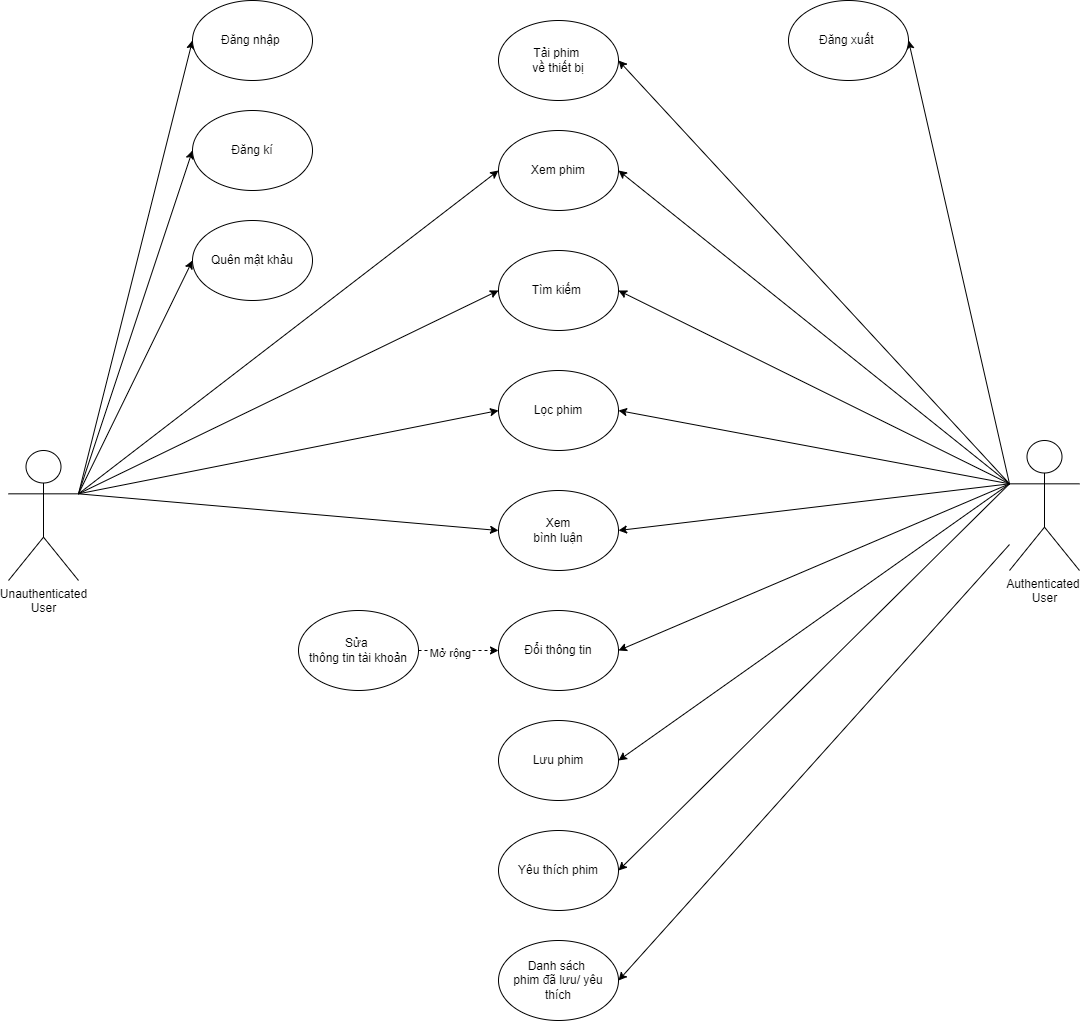

The diagram above was exported from draw.io. Its source (the exported page's mxGraphModel, read from the mxfile embedded in the PNG):
<mxGraphModel dx="1588" dy="918" grid="1" gridSize="10" guides="1" tooltips="1" connect="1" arrows="1" fold="1" page="1" pageScale="1" pageWidth="827" pageHeight="1169" math="0" shadow="0">
  <root>
    <mxCell id="0" />
    <mxCell id="1" parent="0" />
    <mxCell id="aaqP32Mb8IYrBCt0WMMn-32" style="rounded=0;orthogonalLoop=1;jettySize=auto;html=1;exitX=1;exitY=0.3333333333333333;exitDx=0;exitDy=0;entryX=0;entryY=0.5;entryDx=0;entryDy=0;exitPerimeter=0;" edge="1" parent="1" source="aaqP32Mb8IYrBCt0WMMn-43" target="aaqP32Mb8IYrBCt0WMMn-8">
      <mxGeometry relative="1" as="geometry">
        <mxPoint x="231.99999999999955" y="585" as="sourcePoint" />
      </mxGeometry>
    </mxCell>
    <mxCell id="aaqP32Mb8IYrBCt0WMMn-33" style="rounded=0;orthogonalLoop=1;jettySize=auto;html=1;entryX=0;entryY=0.5;entryDx=0;entryDy=0;exitX=1;exitY=0.3333333333333333;exitDx=0;exitDy=0;exitPerimeter=0;" edge="1" parent="1" source="aaqP32Mb8IYrBCt0WMMn-43" target="aaqP32Mb8IYrBCt0WMMn-7">
      <mxGeometry relative="1" as="geometry">
        <mxPoint x="231.99999999999955" y="585" as="sourcePoint" />
      </mxGeometry>
    </mxCell>
    <mxCell id="aaqP32Mb8IYrBCt0WMMn-34" style="rounded=0;orthogonalLoop=1;jettySize=auto;html=1;entryX=0;entryY=0.5;entryDx=0;entryDy=0;exitX=1;exitY=0.3333333333333333;exitDx=0;exitDy=0;exitPerimeter=0;" edge="1" parent="1" source="aaqP32Mb8IYrBCt0WMMn-43" target="aaqP32Mb8IYrBCt0WMMn-4">
      <mxGeometry relative="1" as="geometry">
        <mxPoint x="231.99999999999955" y="585" as="sourcePoint" />
      </mxGeometry>
    </mxCell>
    <mxCell id="aaqP32Mb8IYrBCt0WMMn-38" style="rounded=0;orthogonalLoop=1;jettySize=auto;html=1;entryX=0;entryY=0.5;entryDx=0;entryDy=0;exitX=1;exitY=0.3333333333333333;exitDx=0;exitDy=0;exitPerimeter=0;" edge="1" parent="1" source="aaqP32Mb8IYrBCt0WMMn-43" target="aaqP32Mb8IYrBCt0WMMn-13">
      <mxGeometry relative="1" as="geometry">
        <mxPoint x="231.99999999999955" y="585" as="sourcePoint" />
      </mxGeometry>
    </mxCell>
    <mxCell id="aaqP32Mb8IYrBCt0WMMn-39" style="rounded=0;orthogonalLoop=1;jettySize=auto;html=1;entryX=0;entryY=0.5;entryDx=0;entryDy=0;exitX=1;exitY=0.3333333333333333;exitDx=0;exitDy=0;exitPerimeter=0;" edge="1" parent="1" source="aaqP32Mb8IYrBCt0WMMn-43" target="aaqP32Mb8IYrBCt0WMMn-14">
      <mxGeometry relative="1" as="geometry">
        <mxPoint x="231.99230419883588" y="584.419768868406" as="sourcePoint" />
      </mxGeometry>
    </mxCell>
    <mxCell id="aaqP32Mb8IYrBCt0WMMn-40" style="rounded=0;orthogonalLoop=1;jettySize=auto;html=1;entryX=0;entryY=0.5;entryDx=0;entryDy=0;exitX=1;exitY=0.3333333333333333;exitDx=0;exitDy=0;exitPerimeter=0;" edge="1" parent="1" source="aaqP32Mb8IYrBCt0WMMn-43" target="aaqP32Mb8IYrBCt0WMMn-12">
      <mxGeometry relative="1" as="geometry">
        <mxPoint x="231.99999999999955" y="585" as="sourcePoint" />
      </mxGeometry>
    </mxCell>
    <mxCell id="aaqP32Mb8IYrBCt0WMMn-41" style="rounded=0;orthogonalLoop=1;jettySize=auto;html=1;entryX=0;entryY=0.5;entryDx=0;entryDy=0;exitX=1;exitY=0.3333333333333333;exitDx=0;exitDy=0;exitPerimeter=0;" edge="1" parent="1" source="aaqP32Mb8IYrBCt0WMMn-43" target="aaqP32Mb8IYrBCt0WMMn-11">
      <mxGeometry relative="1" as="geometry">
        <mxPoint x="230" y="585" as="sourcePoint" />
      </mxGeometry>
    </mxCell>
    <mxCell id="aaqP32Mb8IYrBCt0WMMn-18" style="rounded=0;orthogonalLoop=1;jettySize=auto;html=1;exitX=0;exitY=0.3333333333333333;exitDx=0;exitDy=0;entryX=1;entryY=0.5;entryDx=0;entryDy=0;exitPerimeter=0;" edge="1" parent="1" source="aaqP32Mb8IYrBCt0WMMn-47" target="aaqP32Mb8IYrBCt0WMMn-15">
      <mxGeometry relative="1" as="geometry">
        <mxPoint x="1188" y="585" as="sourcePoint" />
      </mxGeometry>
    </mxCell>
    <mxCell id="aaqP32Mb8IYrBCt0WMMn-24" style="rounded=0;orthogonalLoop=1;jettySize=auto;html=1;exitX=0;exitY=0.3333333333333333;exitDx=0;exitDy=0;entryX=1;entryY=0.5;entryDx=0;entryDy=0;exitPerimeter=0;" edge="1" parent="1" source="aaqP32Mb8IYrBCt0WMMn-47" target="aaqP32Mb8IYrBCt0WMMn-9">
      <mxGeometry relative="1" as="geometry">
        <mxPoint x="1188" y="585" as="sourcePoint" />
      </mxGeometry>
    </mxCell>
    <mxCell id="aaqP32Mb8IYrBCt0WMMn-26" style="rounded=0;orthogonalLoop=1;jettySize=auto;html=1;exitX=0;exitY=0.3333333333333333;exitDx=0;exitDy=0;entryX=1;entryY=0.5;entryDx=0;entryDy=0;exitPerimeter=0;" edge="1" parent="1" source="aaqP32Mb8IYrBCt0WMMn-47" target="aaqP32Mb8IYrBCt0WMMn-27">
      <mxGeometry relative="1" as="geometry">
        <mxPoint x="940" y="1070" as="targetPoint" />
        <mxPoint x="1188" y="585" as="sourcePoint" />
      </mxGeometry>
    </mxCell>
    <mxCell id="aaqP32Mb8IYrBCt0WMMn-29" style="rounded=0;orthogonalLoop=1;jettySize=auto;html=1;exitX=0;exitY=0.3333333333333333;exitDx=0;exitDy=0;entryX=1;entryY=0.5;entryDx=0;entryDy=0;exitPerimeter=0;" edge="1" parent="1" source="aaqP32Mb8IYrBCt0WMMn-47" target="aaqP32Mb8IYrBCt0WMMn-12">
      <mxGeometry relative="1" as="geometry">
        <mxPoint x="1188" y="585" as="sourcePoint" />
      </mxGeometry>
    </mxCell>
    <mxCell id="aaqP32Mb8IYrBCt0WMMn-30" style="rounded=0;orthogonalLoop=1;jettySize=auto;html=1;entryX=1;entryY=0.5;entryDx=0;entryDy=0;exitX=0;exitY=0.3333333333333333;exitDx=0;exitDy=0;exitPerimeter=0;" edge="1" parent="1" source="aaqP32Mb8IYrBCt0WMMn-47" target="aaqP32Mb8IYrBCt0WMMn-11">
      <mxGeometry relative="1" as="geometry">
        <mxPoint x="1210" y="580" as="sourcePoint" />
      </mxGeometry>
    </mxCell>
    <mxCell id="aaqP32Mb8IYrBCt0WMMn-35" style="rounded=0;orthogonalLoop=1;jettySize=auto;html=1;exitX=0;exitY=0.3333333333333333;exitDx=0;exitDy=0;entryX=1;entryY=0.5;entryDx=0;entryDy=0;exitPerimeter=0;" edge="1" parent="1" source="aaqP32Mb8IYrBCt0WMMn-47" target="aaqP32Mb8IYrBCt0WMMn-5">
      <mxGeometry relative="1" as="geometry">
        <mxPoint x="1188" y="585" as="sourcePoint" />
      </mxGeometry>
    </mxCell>
    <mxCell id="aaqP32Mb8IYrBCt0WMMn-36" style="rounded=0;orthogonalLoop=1;jettySize=auto;html=1;exitX=0;exitY=0.3333333333333333;exitDx=0;exitDy=0;entryX=1;entryY=0.5;entryDx=0;entryDy=0;exitPerimeter=0;" edge="1" parent="1" source="aaqP32Mb8IYrBCt0WMMn-47" target="aaqP32Mb8IYrBCt0WMMn-16">
      <mxGeometry relative="1" as="geometry">
        <mxPoint x="1188" y="585" as="sourcePoint" />
      </mxGeometry>
    </mxCell>
    <mxCell id="aaqP32Mb8IYrBCt0WMMn-37" style="rounded=0;orthogonalLoop=1;jettySize=auto;html=1;exitX=0;exitY=0.3333333333333333;exitDx=0;exitDy=0;entryX=1;entryY=0.5;entryDx=0;entryDy=0;exitPerimeter=0;" edge="1" parent="1" source="aaqP32Mb8IYrBCt0WMMn-47" target="aaqP32Mb8IYrBCt0WMMn-13">
      <mxGeometry relative="1" as="geometry">
        <mxPoint x="1188" y="585" as="sourcePoint" />
      </mxGeometry>
    </mxCell>
    <mxCell id="aaqP32Mb8IYrBCt0WMMn-42" style="rounded=0;orthogonalLoop=1;jettySize=auto;html=1;entryX=1;entryY=0.5;entryDx=0;entryDy=0;exitX=0;exitY=0.3333333333333333;exitDx=0;exitDy=0;exitPerimeter=0;" edge="1" parent="1" source="aaqP32Mb8IYrBCt0WMMn-47" target="aaqP32Mb8IYrBCt0WMMn-14">
      <mxGeometry relative="1" as="geometry">
        <mxPoint x="1188.0069766927058" y="584.4294236597034" as="sourcePoint" />
      </mxGeometry>
    </mxCell>
    <mxCell id="aaqP32Mb8IYrBCt0WMMn-4" value="Đăng nhập&amp;nbsp;" style="ellipse;whiteSpace=wrap;html=1;" vertex="1" parent="1">
      <mxGeometry x="354" y="90" width="120" height="80" as="geometry" />
    </mxCell>
    <mxCell id="aaqP32Mb8IYrBCt0WMMn-5" value="Đăng xuất&amp;nbsp;" style="ellipse;whiteSpace=wrap;html=1;" vertex="1" parent="1">
      <mxGeometry x="950" y="90" width="120" height="80" as="geometry" />
    </mxCell>
    <mxCell id="aaqP32Mb8IYrBCt0WMMn-7" value="Đăng kí" style="ellipse;whiteSpace=wrap;html=1;" vertex="1" parent="1">
      <mxGeometry x="354" y="200" width="120" height="80" as="geometry" />
    </mxCell>
    <mxCell id="aaqP32Mb8IYrBCt0WMMn-8" value="Quên mật khảu" style="ellipse;whiteSpace=wrap;html=1;" vertex="1" parent="1">
      <mxGeometry x="354" y="310" width="120" height="80" as="geometry" />
    </mxCell>
    <mxCell id="aaqP32Mb8IYrBCt0WMMn-9" value="Đổi thông tin" style="ellipse;whiteSpace=wrap;html=1;" vertex="1" parent="1">
      <mxGeometry x="660" y="700" width="120" height="80" as="geometry" />
    </mxCell>
    <mxCell id="aaqP32Mb8IYrBCt0WMMn-25" style="edgeStyle=orthogonalEdgeStyle;rounded=0;orthogonalLoop=1;jettySize=auto;html=1;exitX=1;exitY=0.5;exitDx=0;exitDy=0;entryX=0;entryY=0.5;entryDx=0;entryDy=0;dashed=1;" edge="1" parent="1" source="aaqP32Mb8IYrBCt0WMMn-10" target="aaqP32Mb8IYrBCt0WMMn-9">
      <mxGeometry relative="1" as="geometry">
        <mxPoint x="580" y="740" as="sourcePoint" />
      </mxGeometry>
    </mxCell>
    <mxCell id="mlbreDl1gjVXAeuROI2U-1" value="Mở rộng" style="edgeLabel;html=1;align=center;verticalAlign=middle;resizable=0;points=[];" vertex="1" connectable="0" parent="aaqP32Mb8IYrBCt0WMMn-25">
      <mxGeometry x="-0.1861" y="-2" relative="1" as="geometry">
        <mxPoint x="-1" as="offset" />
      </mxGeometry>
    </mxCell>
    <mxCell id="aaqP32Mb8IYrBCt0WMMn-10" value="&lt;div&gt;Sửa&amp;nbsp;&lt;/div&gt;&lt;div&gt;thông tin tài khoản&lt;/div&gt;" style="ellipse;whiteSpace=wrap;html=1;" vertex="1" parent="1">
      <mxGeometry x="460" y="700" width="120" height="80" as="geometry" />
    </mxCell>
    <mxCell id="aaqP32Mb8IYrBCt0WMMn-11" value="Xem phim" style="ellipse;whiteSpace=wrap;html=1;" vertex="1" parent="1">
      <mxGeometry x="660" y="220" width="120" height="80" as="geometry" />
    </mxCell>
    <mxCell id="aaqP32Mb8IYrBCt0WMMn-12" value="Tìm kiếm&amp;nbsp;" style="ellipse;whiteSpace=wrap;html=1;" vertex="1" parent="1">
      <mxGeometry x="660" y="340" width="120" height="80" as="geometry" />
    </mxCell>
    <mxCell id="aaqP32Mb8IYrBCt0WMMn-13" value="Xem&lt;div&gt;bình luận&lt;/div&gt;" style="ellipse;whiteSpace=wrap;html=1;" vertex="1" parent="1">
      <mxGeometry x="660" y="580" width="120" height="80" as="geometry" />
    </mxCell>
    <mxCell id="aaqP32Mb8IYrBCt0WMMn-14" value="Lọc phim" style="ellipse;whiteSpace=wrap;html=1;" vertex="1" parent="1">
      <mxGeometry x="660" y="460" width="120" height="80" as="geometry" />
    </mxCell>
    <mxCell id="aaqP32Mb8IYrBCt0WMMn-15" value="Lưu phim" style="ellipse;whiteSpace=wrap;html=1;" vertex="1" parent="1">
      <mxGeometry x="660" y="810" width="120" height="80" as="geometry" />
    </mxCell>
    <mxCell id="aaqP32Mb8IYrBCt0WMMn-16" value="Tải phim&amp;nbsp;&lt;div&gt;về thiết bị&lt;/div&gt;" style="ellipse;whiteSpace=wrap;html=1;" vertex="1" parent="1">
      <mxGeometry x="660" y="110" width="120" height="80" as="geometry" />
    </mxCell>
    <mxCell id="aaqP32Mb8IYrBCt0WMMn-20" value="Danh sách&amp;nbsp;&lt;div&gt;phim đã lưu/ yêu thích&lt;/div&gt;" style="ellipse;whiteSpace=wrap;html=1;" vertex="1" parent="1">
      <mxGeometry x="660" y="1030" width="120" height="80" as="geometry" />
    </mxCell>
    <mxCell id="aaqP32Mb8IYrBCt0WMMn-27" value="Yêu thích phim" style="ellipse;whiteSpace=wrap;html=1;" vertex="1" parent="1">
      <mxGeometry x="660" y="920" width="120" height="80" as="geometry" />
    </mxCell>
    <mxCell id="aaqP32Mb8IYrBCt0WMMn-43" value="Unauthenticated&lt;div&gt;User&lt;/div&gt;" style="shape=umlActor;verticalLabelPosition=bottom;verticalAlign=top;html=1;outlineConnect=0;" vertex="1" parent="1">
      <mxGeometry x="170" y="540" width="70" height="130" as="geometry" />
    </mxCell>
    <mxCell id="mlbreDl1gjVXAeuROI2U-2" style="rounded=0;orthogonalLoop=1;jettySize=auto;html=1;entryX=1;entryY=0.5;entryDx=0;entryDy=0;" edge="1" parent="1" source="aaqP32Mb8IYrBCt0WMMn-47" target="aaqP32Mb8IYrBCt0WMMn-20">
      <mxGeometry relative="1" as="geometry" />
    </mxCell>
    <mxCell id="aaqP32Mb8IYrBCt0WMMn-47" value="Authenticated&amp;nbsp;&lt;div&gt;User&lt;/div&gt;" style="shape=umlActor;verticalLabelPosition=bottom;verticalAlign=top;html=1;outlineConnect=0;" vertex="1" parent="1">
      <mxGeometry x="1171" y="530" width="70" height="130" as="geometry" />
    </mxCell>
  </root>
</mxGraphModel>